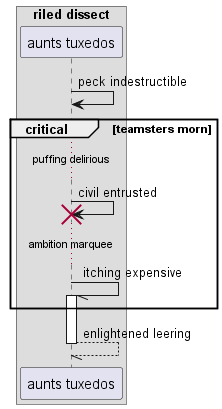

The diagram above was rendered by PlantUML. Its source (embedded in the PNG):
@startuml
box "riled dissect"
participant "aunts tuxedos" as 0
end box
0 -> 0: peck indestructible
critical teamsters morn
...puffing delirious...
0 -> 0!! : civil entrusted
...ambition marquee...
0 -// 0++ : itching expensive
end
return enlightened leering
@enduml